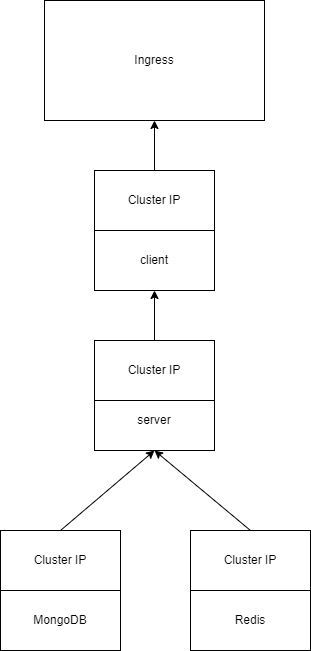

The diagram above was exported from draw.io. Its source (the exported page's mxGraphModel, read from the mxfile embedded in the PNG):
<mxGraphModel dx="1422" dy="762" grid="1" gridSize="10" guides="1" tooltips="1" connect="1" arrows="1" fold="1" page="1" pageScale="1" pageWidth="827" pageHeight="1169" math="0" shadow="0">
  <root>
    <mxCell id="WIyWlLk6GJQsqaUBKTNV-0" />
    <mxCell id="WIyWlLk6GJQsqaUBKTNV-1" parent="WIyWlLk6GJQsqaUBKTNV-0" />
    <mxCell id="puaU7tvknBY3pRMRxAps-0" value="Ingress" style="rounded=0;whiteSpace=wrap;html=1;" vertex="1" parent="WIyWlLk6GJQsqaUBKTNV-1">
      <mxGeometry x="304" y="10" width="220" height="120" as="geometry" />
    </mxCell>
    <mxCell id="puaU7tvknBY3pRMRxAps-3" value="server" style="rounded=0;whiteSpace=wrap;html=1;" vertex="1" parent="WIyWlLk6GJQsqaUBKTNV-1">
      <mxGeometry x="354" y="400" width="120" height="60" as="geometry" />
    </mxCell>
    <mxCell id="puaU7tvknBY3pRMRxAps-4" value="Cluster IP" style="rounded=0;whiteSpace=wrap;html=1;" vertex="1" parent="WIyWlLk6GJQsqaUBKTNV-1">
      <mxGeometry x="260" y="540" width="120" height="60" as="geometry" />
    </mxCell>
    <mxCell id="puaU7tvknBY3pRMRxAps-5" value="Cluster IP" style="rounded=0;whiteSpace=wrap;html=1;" vertex="1" parent="WIyWlLk6GJQsqaUBKTNV-1">
      <mxGeometry x="450" y="540" width="120" height="60" as="geometry" />
    </mxCell>
    <mxCell id="puaU7tvknBY3pRMRxAps-7" value="" style="endArrow=classic;html=1;rounded=0;exitX=0.5;exitY=0;exitDx=0;exitDy=0;entryX=0.5;entryY=1;entryDx=0;entryDy=0;" edge="1" parent="WIyWlLk6GJQsqaUBKTNV-1" source="puaU7tvknBY3pRMRxAps-4" target="puaU7tvknBY3pRMRxAps-3">
      <mxGeometry width="50" height="50" relative="1" as="geometry">
        <mxPoint x="390" y="420" as="sourcePoint" />
        <mxPoint x="440" y="370" as="targetPoint" />
      </mxGeometry>
    </mxCell>
    <mxCell id="puaU7tvknBY3pRMRxAps-8" value="" style="endArrow=classic;html=1;rounded=0;exitX=0.5;exitY=0;exitDx=0;exitDy=0;entryX=0.5;entryY=1;entryDx=0;entryDy=0;" edge="1" parent="WIyWlLk6GJQsqaUBKTNV-1" source="puaU7tvknBY3pRMRxAps-5" target="puaU7tvknBY3pRMRxAps-3">
      <mxGeometry width="50" height="50" relative="1" as="geometry">
        <mxPoint x="390" y="420" as="sourcePoint" />
        <mxPoint x="440" y="370" as="targetPoint" />
      </mxGeometry>
    </mxCell>
    <mxCell id="puaU7tvknBY3pRMRxAps-9" value="Redis" style="rounded=0;whiteSpace=wrap;html=1;" vertex="1" parent="WIyWlLk6GJQsqaUBKTNV-1">
      <mxGeometry x="450" y="600" width="120" height="60" as="geometry" />
    </mxCell>
    <mxCell id="puaU7tvknBY3pRMRxAps-10" value="MongoDB&lt;br&gt;" style="rounded=0;whiteSpace=wrap;html=1;" vertex="1" parent="WIyWlLk6GJQsqaUBKTNV-1">
      <mxGeometry x="260" y="600" width="120" height="60" as="geometry" />
    </mxCell>
    <mxCell id="puaU7tvknBY3pRMRxAps-15" style="edgeStyle=orthogonalEdgeStyle;rounded=0;orthogonalLoop=1;jettySize=auto;html=1;exitX=0.5;exitY=0;exitDx=0;exitDy=0;entryX=0.5;entryY=1;entryDx=0;entryDy=0;" edge="1" parent="WIyWlLk6GJQsqaUBKTNV-1" source="puaU7tvknBY3pRMRxAps-11" target="puaU7tvknBY3pRMRxAps-2">
      <mxGeometry relative="1" as="geometry" />
    </mxCell>
    <mxCell id="puaU7tvknBY3pRMRxAps-11" value="Cluster IP" style="rounded=0;whiteSpace=wrap;html=1;" vertex="1" parent="WIyWlLk6GJQsqaUBKTNV-1">
      <mxGeometry x="354" y="350" width="120" height="60" as="geometry" />
    </mxCell>
    <mxCell id="puaU7tvknBY3pRMRxAps-2" value="client" style="rounded=0;whiteSpace=wrap;html=1;" vertex="1" parent="WIyWlLk6GJQsqaUBKTNV-1">
      <mxGeometry x="354" y="240" width="120" height="60" as="geometry" />
    </mxCell>
    <mxCell id="puaU7tvknBY3pRMRxAps-17" style="edgeStyle=orthogonalEdgeStyle;rounded=0;orthogonalLoop=1;jettySize=auto;html=1;exitX=0.5;exitY=0;exitDx=0;exitDy=0;entryX=0.5;entryY=1;entryDx=0;entryDy=0;" edge="1" parent="WIyWlLk6GJQsqaUBKTNV-1" source="puaU7tvknBY3pRMRxAps-16" target="puaU7tvknBY3pRMRxAps-0">
      <mxGeometry relative="1" as="geometry" />
    </mxCell>
    <mxCell id="puaU7tvknBY3pRMRxAps-16" value="Cluster IP&lt;br&gt;" style="rounded=0;whiteSpace=wrap;html=1;" vertex="1" parent="WIyWlLk6GJQsqaUBKTNV-1">
      <mxGeometry x="354" y="180" width="120" height="60" as="geometry" />
    </mxCell>
  </root>
</mxGraphModel>